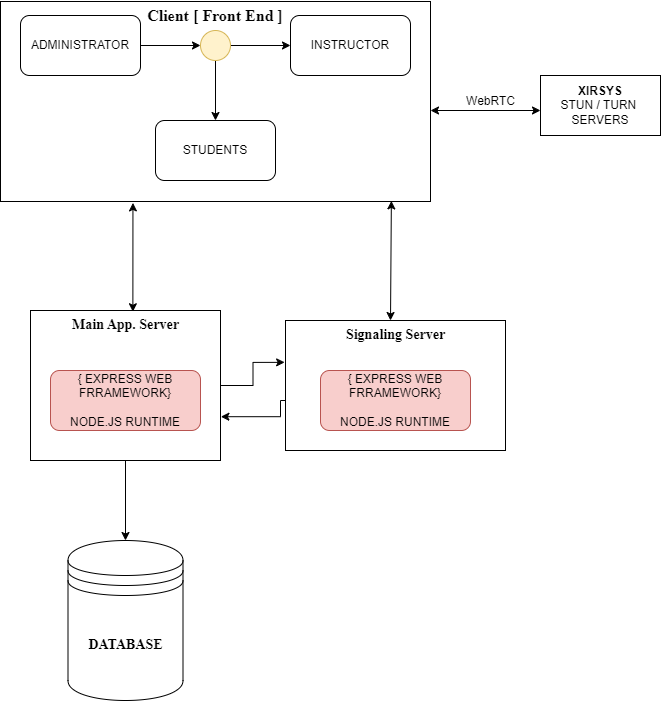

The diagram above was exported from draw.io. Its source (the exported page's mxGraphModel, read from the mxfile embedded in the PNG):
<mxGraphModel dx="1099" dy="815" grid="1" gridSize="10" guides="1" tooltips="1" connect="1" arrows="1" fold="1" page="1" pageScale="1" pageWidth="850" pageHeight="1100" math="0" shadow="0">
  <root>
    <mxCell id="0" />
    <mxCell id="1" parent="0" />
    <mxCell id="1A9r6Xzu8k346NUwMjK1-44" value="" style="rounded=0;whiteSpace=wrap;html=1;" vertex="1" parent="1">
      <mxGeometry x="60" y="360" width="190" height="150" as="geometry" />
    </mxCell>
    <mxCell id="1A9r6Xzu8k346NUwMjK1-43" value="" style="rounded=0;whiteSpace=wrap;html=1;" vertex="1" parent="1">
      <mxGeometry x="315" y="370" width="220" height="130" as="geometry" />
    </mxCell>
    <mxCell id="1A9r6Xzu8k346NUwMjK1-31" style="edgeStyle=orthogonalEdgeStyle;rounded=0;orthogonalLoop=1;jettySize=auto;html=1;entryX=0.5;entryY=0;entryDx=0;entryDy=0;exitX=0.5;exitY=1;exitDx=0;exitDy=0;" edge="1" parent="1" source="1A9r6Xzu8k346NUwMjK1-44" target="1A9r6Xzu8k346NUwMjK1-30">
      <mxGeometry relative="1" as="geometry">
        <mxPoint x="155" y="540" as="sourcePoint" />
      </mxGeometry>
    </mxCell>
    <mxCell id="1A9r6Xzu8k346NUwMjK1-3" value="" style="rounded=0;whiteSpace=wrap;html=1;" vertex="1" parent="1">
      <mxGeometry x="30" y="51" width="430" height="200" as="geometry" />
    </mxCell>
    <mxCell id="1A9r6Xzu8k346NUwMjK1-4" value="&lt;font style=&quot;font-size: 16px;&quot; face=&quot;Times New Roman&quot;&gt;&lt;b&gt;Client [ Front End ]&lt;/b&gt;&lt;/font&gt;" style="text;html=1;align=center;verticalAlign=middle;whiteSpace=wrap;rounded=0;" vertex="1" parent="1">
      <mxGeometry x="170" y="50" width="150" height="30" as="geometry" />
    </mxCell>
    <mxCell id="1A9r6Xzu8k346NUwMjK1-10" value="" style="edgeStyle=orthogonalEdgeStyle;rounded=0;orthogonalLoop=1;jettySize=auto;html=1;" edge="1" parent="1" source="1A9r6Xzu8k346NUwMjK1-6" target="1A9r6Xzu8k346NUwMjK1-9">
      <mxGeometry relative="1" as="geometry" />
    </mxCell>
    <mxCell id="1A9r6Xzu8k346NUwMjK1-14" style="edgeStyle=orthogonalEdgeStyle;rounded=0;orthogonalLoop=1;jettySize=auto;html=1;entryX=0;entryY=0.5;entryDx=0;entryDy=0;" edge="1" parent="1" source="1A9r6Xzu8k346NUwMjK1-6" target="1A9r6Xzu8k346NUwMjK1-7">
      <mxGeometry relative="1" as="geometry" />
    </mxCell>
    <mxCell id="1A9r6Xzu8k346NUwMjK1-6" value="" style="ellipse;whiteSpace=wrap;html=1;aspect=fixed;labelBackgroundColor=none;fillColor=#fff2cc;strokeColor=#d6b656;" vertex="1" parent="1">
      <mxGeometry x="230" y="80" width="30" height="30" as="geometry" />
    </mxCell>
    <mxCell id="1A9r6Xzu8k346NUwMjK1-7" value="INSTRUCTOR" style="rounded=1;whiteSpace=wrap;html=1;" vertex="1" parent="1">
      <mxGeometry x="320" y="65" width="120" height="60" as="geometry" />
    </mxCell>
    <mxCell id="1A9r6Xzu8k346NUwMjK1-8" value="ADMINISTRATOR" style="rounded=1;whiteSpace=wrap;html=1;" vertex="1" parent="1">
      <mxGeometry x="50" y="65" width="120" height="60" as="geometry" />
    </mxCell>
    <mxCell id="1A9r6Xzu8k346NUwMjK1-9" value="STUDENTS" style="rounded=1;whiteSpace=wrap;html=1;" vertex="1" parent="1">
      <mxGeometry x="185" y="170" width="120" height="60" as="geometry" />
    </mxCell>
    <mxCell id="1A9r6Xzu8k346NUwMjK1-15" value="" style="endArrow=classic;html=1;rounded=0;entryX=0;entryY=0.5;entryDx=0;entryDy=0;exitX=1;exitY=0.5;exitDx=0;exitDy=0;" edge="1" parent="1" source="1A9r6Xzu8k346NUwMjK1-8" target="1A9r6Xzu8k346NUwMjK1-6">
      <mxGeometry width="50" height="50" relative="1" as="geometry">
        <mxPoint x="323" y="150" as="sourcePoint" />
        <mxPoint x="373" y="100" as="targetPoint" />
      </mxGeometry>
    </mxCell>
    <mxCell id="1A9r6Xzu8k346NUwMjK1-23" value="" style="endArrow=classic;startArrow=classic;html=1;rounded=0;exitX=0.541;exitY=0.007;exitDx=0;exitDy=0;exitPerimeter=0;entryX=0.308;entryY=1.007;entryDx=0;entryDy=0;entryPerimeter=0;" edge="1" parent="1" target="1A9r6Xzu8k346NUwMjK1-3">
      <mxGeometry width="50" height="50" relative="1" as="geometry">
        <mxPoint x="162.3800000000001" y="361.26" as="sourcePoint" />
        <mxPoint x="252" y="252" as="targetPoint" />
      </mxGeometry>
    </mxCell>
    <mxCell id="1A9r6Xzu8k346NUwMjK1-30" value="&lt;font size=&quot;1&quot; face=&quot;Times New Roman&quot;&gt;&lt;b style=&quot;font-size: 14px;&quot;&gt;DATABASE&lt;/b&gt;&lt;/font&gt;" style="shape=datastore;whiteSpace=wrap;html=1;" vertex="1" parent="1">
      <mxGeometry x="97.5" y="590" width="115" height="160" as="geometry" />
    </mxCell>
    <mxCell id="1A9r6Xzu8k346NUwMjK1-32" value="{ EXPRESS WEB FRRAMEWORK}&lt;div&gt;&lt;br&gt;&lt;/div&gt;&lt;div&gt;NODE.JS RUNTIME&lt;/div&gt;" style="rounded=1;whiteSpace=wrap;html=1;fillColor=#f8cecc;strokeColor=#b85450;" vertex="1" parent="1">
      <mxGeometry x="80" y="420" width="150" height="60" as="geometry" />
    </mxCell>
    <mxCell id="1A9r6Xzu8k346NUwMjK1-34" value="&lt;b&gt;&lt;font style=&quot;font-size: 14px;&quot; face=&quot;Times New Roman&quot;&gt;Main App. Server&lt;/font&gt;&lt;/b&gt;" style="text;html=1;align=center;verticalAlign=middle;resizable=0;points=[];autosize=1;strokeColor=none;fillColor=none;" vertex="1" parent="1">
      <mxGeometry x="90" y="360" width="130" height="30" as="geometry" />
    </mxCell>
    <mxCell id="1A9r6Xzu8k346NUwMjK1-36" value="&lt;b&gt;XIRSYS&lt;/b&gt;&lt;div&gt;STUN / TURN&amp;nbsp;&lt;div&gt;SERVERS&lt;/div&gt;&lt;/div&gt;" style="rounded=0;whiteSpace=wrap;html=1;" vertex="1" parent="1">
      <mxGeometry x="570" y="125" width="120" height="60" as="geometry" />
    </mxCell>
    <mxCell id="1A9r6Xzu8k346NUwMjK1-37" value="" style="endArrow=classic;startArrow=classic;html=1;rounded=0;" edge="1" parent="1">
      <mxGeometry width="50" height="50" relative="1" as="geometry">
        <mxPoint x="460" y="160" as="sourcePoint" />
        <mxPoint x="570" y="160" as="targetPoint" />
      </mxGeometry>
    </mxCell>
    <mxCell id="1A9r6Xzu8k346NUwMjK1-38" value="WebRTC" style="text;html=1;align=center;verticalAlign=middle;resizable=0;points=[];autosize=1;strokeColor=none;fillColor=none;" vertex="1" parent="1">
      <mxGeometry x="485" y="136" width="70" height="30" as="geometry" />
    </mxCell>
    <mxCell id="1A9r6Xzu8k346NUwMjK1-40" value="{ EXPRESS WEB FRRAMEWORK}&lt;div&gt;&lt;br&gt;&lt;/div&gt;&lt;div&gt;NODE.JS RUNTIME&lt;/div&gt;" style="rounded=1;whiteSpace=wrap;html=1;fillColor=#f8cecc;strokeColor=#b85450;" vertex="1" parent="1">
      <mxGeometry x="350" y="420" width="150" height="60" as="geometry" />
    </mxCell>
    <mxCell id="1A9r6Xzu8k346NUwMjK1-41" value="&lt;b&gt;&lt;font style=&quot;font-size: 14px;&quot; face=&quot;Times New Roman&quot;&gt;Signaling Server&lt;/font&gt;&lt;/b&gt;" style="text;html=1;align=center;verticalAlign=middle;resizable=0;points=[];autosize=1;strokeColor=none;fillColor=none;" vertex="1" parent="1">
      <mxGeometry x="365" y="370" width="120" height="30" as="geometry" />
    </mxCell>
    <mxCell id="1A9r6Xzu8k346NUwMjK1-42" value="" style="endArrow=classic;startArrow=classic;html=1;rounded=0;exitX=0.541;exitY=0.007;exitDx=0;exitDy=0;exitPerimeter=0;entryX=0.909;entryY=0.997;entryDx=0;entryDy=0;entryPerimeter=0;" edge="1" parent="1" target="1A9r6Xzu8k346NUwMjK1-3">
      <mxGeometry width="50" height="50" relative="1" as="geometry">
        <mxPoint x="420" y="370" as="sourcePoint" />
        <mxPoint x="420" y="261" as="targetPoint" />
      </mxGeometry>
    </mxCell>
    <mxCell id="1A9r6Xzu8k346NUwMjK1-45" style="edgeStyle=orthogonalEdgeStyle;rounded=0;orthogonalLoop=1;jettySize=auto;html=1;entryX=-0.004;entryY=0.322;entryDx=0;entryDy=0;entryPerimeter=0;" edge="1" parent="1" source="1A9r6Xzu8k346NUwMjK1-44" target="1A9r6Xzu8k346NUwMjK1-43">
      <mxGeometry relative="1" as="geometry" />
    </mxCell>
    <mxCell id="1A9r6Xzu8k346NUwMjK1-46" style="edgeStyle=orthogonalEdgeStyle;rounded=0;orthogonalLoop=1;jettySize=auto;html=1;entryX=1.002;entryY=0.708;entryDx=0;entryDy=0;entryPerimeter=0;" edge="1" parent="1" source="1A9r6Xzu8k346NUwMjK1-43" target="1A9r6Xzu8k346NUwMjK1-44">
      <mxGeometry relative="1" as="geometry">
        <Array as="points">
          <mxPoint x="310" y="450" />
          <mxPoint x="310" y="466" />
        </Array>
      </mxGeometry>
    </mxCell>
  </root>
</mxGraphModel>